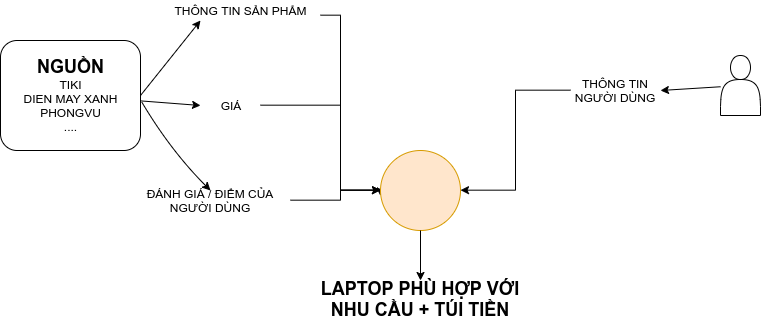

The diagram above was exported from draw.io. Its source (the exported page's mxGraphModel, read from the mxfile embedded in the PNG):
<mxGraphModel dx="865" dy="547" grid="1" gridSize="10" guides="1" tooltips="1" connect="1" arrows="1" fold="1" page="1" pageScale="1" pageWidth="850" pageHeight="1100" math="0" shadow="0">
  <root>
    <mxCell id="0" />
    <mxCell id="1" parent="0" />
    <mxCell id="v1lTBAob_bqJ4rvWc8zF-2" value="&lt;b&gt;&lt;font style=&quot;font-size: 18px&quot;&gt;NGUỒN&lt;/font&gt;&lt;/b&gt;&lt;br&gt;TIKI&lt;br&gt;DIEN MAY XANH&lt;br&gt;PHONGVU&lt;br&gt;...." style="rounded=1;whiteSpace=wrap;html=1;" parent="1" vertex="1">
      <mxGeometry x="40" y="100" width="140" height="110" as="geometry" />
    </mxCell>
    <mxCell id="BA0ApyjRFv-zk-S3bIyM-10" style="edgeStyle=orthogonalEdgeStyle;rounded=0;orthogonalLoop=1;jettySize=auto;html=1;exitX=1;exitY=0.75;exitDx=0;exitDy=0;" edge="1" parent="1" source="BA0ApyjRFv-zk-S3bIyM-1" target="BA0ApyjRFv-zk-S3bIyM-9">
      <mxGeometry relative="1" as="geometry">
        <Array as="points">
          <mxPoint x="380" y="75" />
          <mxPoint x="380" y="250" />
        </Array>
      </mxGeometry>
    </mxCell>
    <mxCell id="BA0ApyjRFv-zk-S3bIyM-1" value="THÔNG TIN SẢN PHẨM" style="text;html=1;strokeColor=none;fillColor=none;align=center;verticalAlign=middle;whiteSpace=wrap;rounded=0;" vertex="1" parent="1">
      <mxGeometry x="200" y="60" width="160" height="20" as="geometry" />
    </mxCell>
    <mxCell id="BA0ApyjRFv-zk-S3bIyM-11" style="edgeStyle=orthogonalEdgeStyle;rounded=0;orthogonalLoop=1;jettySize=auto;html=1;exitX=1;exitY=0.5;exitDx=0;exitDy=0;entryX=0;entryY=0.5;entryDx=0;entryDy=0;" edge="1" parent="1" source="BA0ApyjRFv-zk-S3bIyM-2" target="BA0ApyjRFv-zk-S3bIyM-9">
      <mxGeometry relative="1" as="geometry">
        <mxPoint x="460" y="270" as="targetPoint" />
        <Array as="points">
          <mxPoint x="380" y="165" />
          <mxPoint x="380" y="250" />
        </Array>
      </mxGeometry>
    </mxCell>
    <mxCell id="BA0ApyjRFv-zk-S3bIyM-2" value="GIÁ" style="text;html=1;strokeColor=none;fillColor=none;align=center;verticalAlign=middle;whiteSpace=wrap;rounded=0;" vertex="1" parent="1">
      <mxGeometry x="240" y="155" width="60" height="20" as="geometry" />
    </mxCell>
    <mxCell id="BA0ApyjRFv-zk-S3bIyM-12" style="edgeStyle=orthogonalEdgeStyle;rounded=0;orthogonalLoop=1;jettySize=auto;html=1;exitX=1;exitY=0.5;exitDx=0;exitDy=0;entryX=0.004;entryY=0.571;entryDx=0;entryDy=0;entryPerimeter=0;" edge="1" parent="1" source="BA0ApyjRFv-zk-S3bIyM-3" target="BA0ApyjRFv-zk-S3bIyM-9">
      <mxGeometry relative="1" as="geometry">
        <Array as="points">
          <mxPoint x="380" y="260" />
          <mxPoint x="380" y="250" />
          <mxPoint x="420" y="250" />
        </Array>
      </mxGeometry>
    </mxCell>
    <mxCell id="BA0ApyjRFv-zk-S3bIyM-3" value="ĐÁNH GIÁ / ĐIỂM CỦA NGƯỜI DÙNG" style="text;html=1;strokeColor=none;fillColor=none;align=center;verticalAlign=middle;whiteSpace=wrap;rounded=0;" vertex="1" parent="1">
      <mxGeometry x="170" y="250" width="160" height="20" as="geometry" />
    </mxCell>
    <mxCell id="BA0ApyjRFv-zk-S3bIyM-4" value="" style="curved=1;endArrow=classic;html=1;entryX=0.25;entryY=1;entryDx=0;entryDy=0;exitX=1;exitY=0.5;exitDx=0;exitDy=0;" edge="1" parent="1" source="v1lTBAob_bqJ4rvWc8zF-2" target="BA0ApyjRFv-zk-S3bIyM-1">
      <mxGeometry width="50" height="50" relative="1" as="geometry">
        <mxPoint x="40" y="340" as="sourcePoint" />
        <mxPoint x="90" y="290" as="targetPoint" />
        <Array as="points" />
      </mxGeometry>
    </mxCell>
    <mxCell id="BA0ApyjRFv-zk-S3bIyM-6" value="" style="curved=1;endArrow=classic;html=1;entryX=0;entryY=0.5;entryDx=0;entryDy=0;" edge="1" parent="1" source="v1lTBAob_bqJ4rvWc8zF-2" target="BA0ApyjRFv-zk-S3bIyM-2">
      <mxGeometry width="50" height="50" relative="1" as="geometry">
        <mxPoint x="180" y="205" as="sourcePoint" />
        <mxPoint x="250.71067811865476" y="155" as="targetPoint" />
      </mxGeometry>
    </mxCell>
    <mxCell id="BA0ApyjRFv-zk-S3bIyM-7" value="" style="curved=1;endArrow=classic;html=1;exitX=1.007;exitY=0.555;exitDx=0;exitDy=0;exitPerimeter=0;entryX=0.5;entryY=0;entryDx=0;entryDy=0;" edge="1" parent="1" source="v1lTBAob_bqJ4rvWc8zF-2" target="BA0ApyjRFv-zk-S3bIyM-3">
      <mxGeometry width="50" height="50" relative="1" as="geometry">
        <mxPoint x="170" y="250" as="sourcePoint" />
        <mxPoint x="210" y="190" as="targetPoint" />
        <Array as="points">
          <mxPoint x="210" y="210" />
        </Array>
      </mxGeometry>
    </mxCell>
    <mxCell id="BA0ApyjRFv-zk-S3bIyM-8" value="" style="shape=actor;whiteSpace=wrap;html=1;" vertex="1" parent="1">
      <mxGeometry x="760" y="115" width="40" height="60" as="geometry" />
    </mxCell>
    <mxCell id="BA0ApyjRFv-zk-S3bIyM-9" value="" style="ellipse;whiteSpace=wrap;html=1;aspect=fixed;fillColor=#ffe6cc;strokeColor=#d79b00;" vertex="1" parent="1">
      <mxGeometry x="420" y="210" width="80" height="80" as="geometry" />
    </mxCell>
    <mxCell id="BA0ApyjRFv-zk-S3bIyM-16" style="edgeStyle=orthogonalEdgeStyle;rounded=0;orthogonalLoop=1;jettySize=auto;html=1;exitX=0;exitY=0.5;exitDx=0;exitDy=0;entryX=1;entryY=0.5;entryDx=0;entryDy=0;" edge="1" parent="1" source="BA0ApyjRFv-zk-S3bIyM-13" target="BA0ApyjRFv-zk-S3bIyM-9">
      <mxGeometry relative="1" as="geometry" />
    </mxCell>
    <mxCell id="BA0ApyjRFv-zk-S3bIyM-13" value="THÔNG TIN NGƯỜI DÙNG&lt;br&gt;" style="text;html=1;strokeColor=none;fillColor=none;align=center;verticalAlign=middle;whiteSpace=wrap;rounded=0;" vertex="1" parent="1">
      <mxGeometry x="610" y="140" width="90" height="20" as="geometry" />
    </mxCell>
    <mxCell id="BA0ApyjRFv-zk-S3bIyM-14" value="" style="curved=1;endArrow=classic;html=1;entryX=1;entryY=0.5;entryDx=0;entryDy=0;" edge="1" parent="1" source="BA0ApyjRFv-zk-S3bIyM-8" target="BA0ApyjRFv-zk-S3bIyM-13">
      <mxGeometry width="50" height="50" relative="1" as="geometry">
        <mxPoint x="689.2893218813452" y="195" as="sourcePoint" />
        <mxPoint x="689.2893218813452" y="145" as="targetPoint" />
      </mxGeometry>
    </mxCell>
    <mxCell id="BA0ApyjRFv-zk-S3bIyM-17" value="" style="endArrow=classic;html=1;" edge="1" parent="1" source="BA0ApyjRFv-zk-S3bIyM-9">
      <mxGeometry width="50" height="50" relative="1" as="geometry">
        <mxPoint x="460" y="400" as="sourcePoint" />
        <mxPoint x="460" y="340" as="targetPoint" />
      </mxGeometry>
    </mxCell>
    <mxCell id="BA0ApyjRFv-zk-S3bIyM-18" value="LAPTOP PHÙ HỢP VỚI NHU CẦU + TÚI TIỀN" style="text;html=1;strokeColor=none;fillColor=none;align=center;verticalAlign=middle;whiteSpace=wrap;rounded=0;fontStyle=1;fontSize=18;" vertex="1" parent="1">
      <mxGeometry x="345" y="350" width="230" height="20" as="geometry" />
    </mxCell>
  </root>
</mxGraphModel>